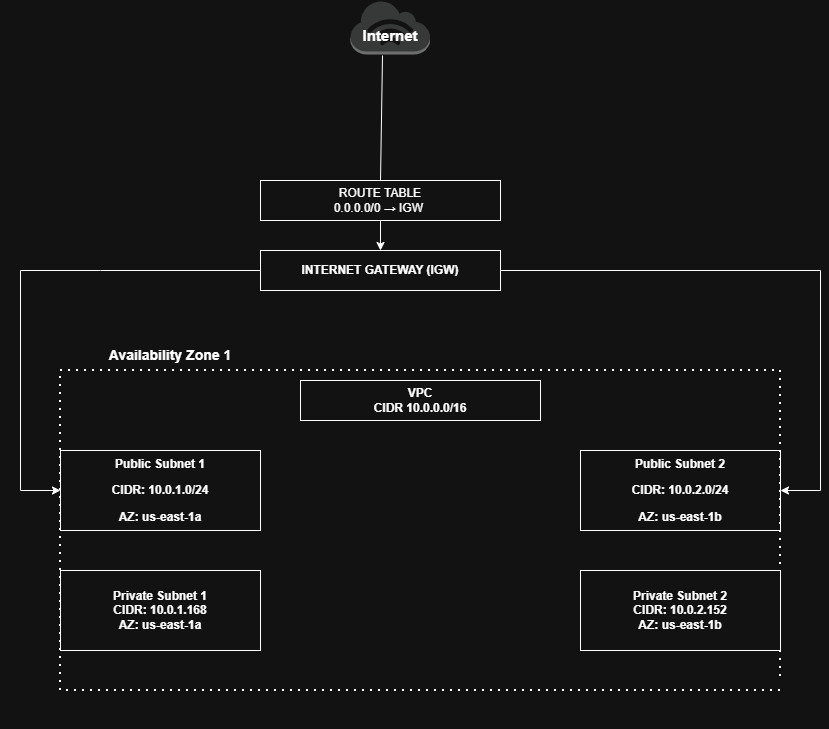

The diagram above was exported from draw.io. Its source (the exported page's mxGraphModel, read from the mxfile embedded in the PNG):
<mxGraphModel dx="872" dy="1531" grid="1" gridSize="10" guides="1" tooltips="1" connect="1" arrows="1" fold="1" page="1" pageScale="1" pageWidth="850" pageHeight="1100" math="0" shadow="0">
  <root>
    <mxCell id="0" />
    <mxCell id="1" parent="0" />
    <mxCell id="0fp1sQMuuO2euM7dvBnw-1" parent="1" style="rounded=0;whiteSpace=wrap;html=1;" value="&lt;b&gt;VPC&lt;br&gt;CIDR 10.0.0.0/16&lt;/b&gt;" vertex="1">
      <mxGeometry height="40" width="240" x="320" y="130" as="geometry" />
    </mxCell>
    <mxCell id="0fp1sQMuuO2euM7dvBnw-4" edge="1" parent="1" style="edgeStyle=orthogonalEdgeStyle;rounded=0;orthogonalLoop=1;jettySize=auto;html=1;exitX=0.5;exitY=1;exitDx=0;exitDy=0;">
      <mxGeometry relative="1" as="geometry">
        <mxPoint x="360" y="470" as="sourcePoint" />
        <mxPoint x="360" y="470" as="targetPoint" />
      </mxGeometry>
    </mxCell>
    <mxCell id="0fp1sQMuuO2euM7dvBnw-11" parent="1" style="outlineConnect=0;dashed=0;verticalLabelPosition=bottom;verticalAlign=top;align=center;html=1;shape=mxgraph.aws3.internet_3;fillColor=#D2D3D3;gradientColor=none;" value="" vertex="1">
      <mxGeometry height="54" width="79.5" x="370" y="-250" as="geometry" />
    </mxCell>
    <mxCell id="0fp1sQMuuO2euM7dvBnw-14" parent="1" style="rounded=0;whiteSpace=wrap;html=1;" value="&lt;p data-pm-slice=&quot;1 1 []&quot;&gt;&lt;b&gt;Public Subnet 1&lt;/b&gt;&lt;/p&gt;&lt;p&gt;&lt;b&gt;CIDR: 10.0.1.0/24&lt;/b&gt;&lt;/p&gt;&lt;p&gt;&lt;b&gt;AZ: us-east-1a&lt;/b&gt;&lt;/p&gt;" vertex="1">
      <mxGeometry height="80" width="200" x="80" y="200" as="geometry" />
    </mxCell>
    <mxCell id="0fp1sQMuuO2euM7dvBnw-16" parent="1" style="rounded=0;whiteSpace=wrap;html=1;" value="&lt;p data-pm-slice=&quot;1 1 []&quot;&gt;&lt;b&gt;Public Subnet 2&lt;/b&gt;&lt;/p&gt;&lt;p&gt;&lt;b&gt;CIDR: 10.0.2.0/24&lt;/b&gt;&lt;/p&gt;&lt;p&gt;&lt;b&gt;AZ: us-east-1b&lt;/b&gt;&lt;/p&gt;" vertex="1">
      <mxGeometry height="80" width="200" x="600" y="200" as="geometry" />
    </mxCell>
    <mxCell id="0fp1sQMuuO2euM7dvBnw-17" edge="1" parent="1" source="0fp1sQMuuO2euM7dvBnw-14" style="edgeStyle=orthogonalEdgeStyle;rounded=0;orthogonalLoop=1;jettySize=auto;html=1;exitX=0.5;exitY=1;exitDx=0;exitDy=0;" target="0fp1sQMuuO2euM7dvBnw-14">
      <mxGeometry relative="1" as="geometry" />
    </mxCell>
    <mxCell id="0fp1sQMuuO2euM7dvBnw-21" parent="1" style="rounded=0;whiteSpace=wrap;html=1;" value="&lt;b&gt;INTERNET GATEWAY (IGW)&lt;/b&gt;" vertex="1">
      <mxGeometry height="40" width="240" x="280" as="geometry" />
    </mxCell>
    <mxCell id="0fp1sQMuuO2euM7dvBnw-25" edge="1" parent="1" style="endArrow=none;dashed=1;html=1;dashPattern=1 3;strokeWidth=2;rounded=0;" value="">
      <mxGeometry height="50" relative="1" width="50" as="geometry">
        <Array as="points">
          <mxPoint x="80" y="440" />
          <mxPoint x="80" y="280" />
          <mxPoint x="80" y="180" />
          <mxPoint x="80" y="120" />
          <mxPoint x="800" y="120" />
        </Array>
        <mxPoint x="800" y="440" as="sourcePoint" />
        <mxPoint x="800" y="430" as="targetPoint" />
      </mxGeometry>
    </mxCell>
    <mxCell id="0fp1sQMuuO2euM7dvBnw-27" parent="1" style="text;html=1;whiteSpace=wrap;strokeColor=none;fillColor=none;align=center;verticalAlign=middle;rounded=0;" value="&lt;div&gt;&lt;b&gt;&lt;font style=&quot;font-size: 14px;&quot;&gt;Availability Zone 1&lt;/font&gt;&lt;/b&gt;&lt;/div&gt;" vertex="1">
      <mxGeometry height="30" width="340" x="20" y="90" as="geometry" />
    </mxCell>
    <mxCell id="0fp1sQMuuO2euM7dvBnw-41" edge="1" parent="1" source="0fp1sQMuuO2euM7dvBnw-28" style="edgeStyle=orthogonalEdgeStyle;rounded=0;orthogonalLoop=1;jettySize=auto;html=1;entryX=0.5;entryY=0;entryDx=0;entryDy=0;" target="0fp1sQMuuO2euM7dvBnw-21">
      <mxGeometry relative="1" as="geometry" />
    </mxCell>
    <mxCell id="0fp1sQMuuO2euM7dvBnw-28" parent="1" style="rounded=0;whiteSpace=wrap;html=1;" value="ROUTE TABLE&lt;div&gt;0.0.0.0/0&amp;nbsp;→ IGW&amp;nbsp;&lt;/div&gt;" vertex="1">
      <mxGeometry height="40" width="240" x="280" y="-70" as="geometry" />
    </mxCell>
    <mxCell id="0fp1sQMuuO2euM7dvBnw-31" parent="1" style="rounded=0;whiteSpace=wrap;html=1;" value="&lt;b&gt;Private Subnet 1&lt;br&gt;CIDR: 10.0.1.168&lt;/b&gt;&lt;div&gt;&lt;b&gt;AZ: us-east-1a&lt;/b&gt;&lt;/div&gt;" vertex="1">
      <mxGeometry height="80" width="200" x="80" y="320" as="geometry" />
    </mxCell>
    <mxCell id="0fp1sQMuuO2euM7dvBnw-32" parent="1" style="rounded=0;whiteSpace=wrap;html=1;" value="&lt;b&gt;Private Subnet 2&lt;/b&gt;&lt;div&gt;&lt;b&gt;CIDR: 10.0.2.152&lt;/b&gt;&lt;/div&gt;&lt;div&gt;&lt;b&gt;AZ: us-east-1b&lt;/b&gt;&lt;/div&gt;" vertex="1">
      <mxGeometry height="80" width="200" x="600" y="320" as="geometry" />
    </mxCell>
    <mxCell id="0fp1sQMuuO2euM7dvBnw-37" edge="1" parent="1" source="0fp1sQMuuO2euM7dvBnw-21" style="endArrow=classic;html=1;rounded=0;exitX=1;exitY=0.5;exitDx=0;exitDy=0;" value="">
      <mxGeometry height="50" relative="1" width="50" as="geometry">
        <Array as="points">
          <mxPoint x="840" y="20" />
          <mxPoint x="840" y="240" />
        </Array>
        <mxPoint x="400" y="160" as="sourcePoint" />
        <mxPoint x="800" y="240" as="targetPoint" />
      </mxGeometry>
    </mxCell>
    <mxCell id="0fp1sQMuuO2euM7dvBnw-39" edge="1" parent="1" source="0fp1sQMuuO2euM7dvBnw-21" style="endArrow=classic;html=1;rounded=0;exitX=0;exitY=0.5;exitDx=0;exitDy=0;" value="">
      <mxGeometry height="50" relative="1" width="50" as="geometry">
        <Array as="points">
          <mxPoint x="120" y="20" />
          <mxPoint x="40" y="20" />
          <mxPoint x="40" y="240" />
        </Array>
        <mxPoint x="200" y="40" as="sourcePoint" />
        <mxPoint x="80" y="240" as="targetPoint" />
      </mxGeometry>
    </mxCell>
    <mxCell id="0fp1sQMuuO2euM7dvBnw-40" parent="1" style="text;html=1;whiteSpace=wrap;strokeColor=none;fillColor=none;align=center;verticalAlign=middle;rounded=0;" value="&lt;b&gt;&lt;font style=&quot;font-size: 15px;&quot;&gt;Internet&lt;/font&gt;&lt;/b&gt;" vertex="1">
      <mxGeometry height="30" width="60" x="379.75" y="-230" as="geometry" />
    </mxCell>
    <mxCell id="0fp1sQMuuO2euM7dvBnw-42" edge="1" parent="1" source="0fp1sQMuuO2euM7dvBnw-28" style="endArrow=none;html=1;rounded=0;entryX=0.371;entryY=1.167;entryDx=0;entryDy=0;entryPerimeter=0;exitX=0.5;exitY=0;exitDx=0;exitDy=0;" target="0fp1sQMuuO2euM7dvBnw-40" value="">
      <mxGeometry height="50" relative="1" width="50" as="geometry">
        <mxPoint x="400" y="-40" as="sourcePoint" />
        <mxPoint x="450" y="-90" as="targetPoint" />
      </mxGeometry>
    </mxCell>
  </root>
</mxGraphModel>